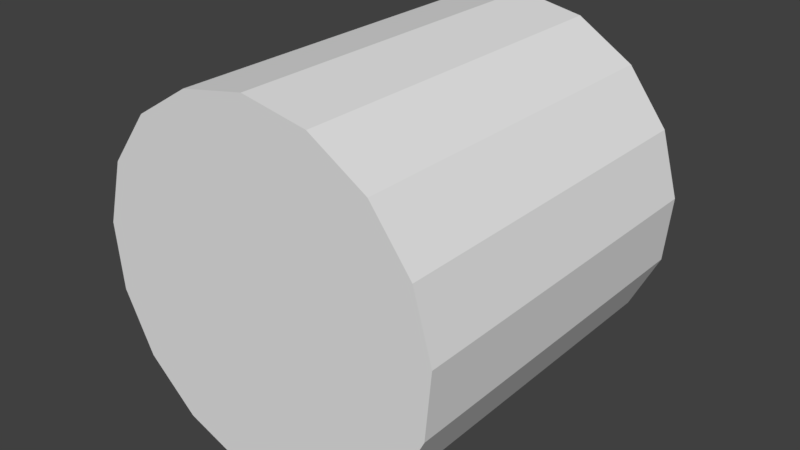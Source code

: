 # Source: log.blend  (saved by Blender 2.77.0; exported with 4.5.12 LTS)
import bpy
from mathutils import Matrix  # noqa: F401  (used for matrix-valued properties, if any)

bpy.ops.wm.read_factory_settings(use_empty=True)
scene = bpy.context.scene
scene.name = 'Scene'

# ---- collections
col_collection_1 = bpy.data.collections.new('Collection 1'); scene.collection.children.link(col_collection_1)

# ---- world
world_world = bpy.data.worlds.new('World'); scene.world = world_world
world_world.color = (0.05088, 0.05088, 0.05088)
world_world.use_sun_shadow = False
world_world.sun_shadow_jitter_overblur = 0.0
world_world.cycles.sampling_method = 'MANUAL'

# ---- meshes
me_cylinder = bpy.data.meshes.new('Cylinder')
me_cylinder.from_pydata([(-5.243e-08, 0.7965, -1.0), (-5.398e-08, 0.7965, 1.0), (0.2877, 0.7427, -1.0), (0.2877, 0.7427, 1.0), (0.5366, 0.5886, -1.0), (0.5366, 0.5886, 1.0), (0.713, 0.355, -1.0), (0.713, 0.355, 1.0), (0.7931, 0.0735, -1.0), (0.7931, 0.0735, 1.0), (0.7661, -0.218, -1.0), (0.7661, -0.218, 1.0), (0.6356, -0.48, -1.0), (0.6356, -0.48, 1.0), (0.4193, -0.6772, -1.0), (0.4193, -0.6772, 1.0), (0.1464, -0.783, -1.0), (0.1464, -0.783, 1.0), (-0.1464, -0.783, -1.0), (-0.1464, -0.783, 1.0), (-0.4193, -0.6772, -1.0), (-0.4193, -0.6772, 1.0), (-0.6356, -0.48, -1.0), (-0.6356, -0.48, 1.0), (-0.7661, -0.218, -1.0), (-0.7661, -0.218, 1.0), (-0.7931, 0.0735, -1.0), (-0.7931, 0.0735, 1.0), (-0.713, 0.355, -1.0), (-0.713, 0.355, 1.0), (-0.5366, 0.5886, -1.0), (-0.5366, 0.5886, 1.0), (-0.2877, 0.7427, -1.0), (-0.2877, 0.7427, 1.0), (0.3612, 0.9325, 1.0), (0.0, 1.0, 1.0), (0.6737, 0.739, 1.0), (0.8952, 0.4457, 1.0), (0.9957, 0.09227, 1.0), (0.9618, -0.2737, 1.0), (0.798, -0.6026, 1.0), (0.5264, -0.8502, 1.0), (0.1837, -0.983, 1.0), (-0.1837, -0.983, 1.0), (-0.5264, -0.8502, 1.0), (-0.798, -0.6026, 1.0), (-0.9618, -0.2737, 1.0), (-0.9957, 0.09227, 1.0), (-0.8952, 0.4457, 1.0), (-0.6737, 0.739, 1.0), (-0.3612, 0.9325, 1.0), (0.0, 1.0, -1.0), (0.3612, 0.9325, -1.0), (0.6737, 0.739, -1.0), (0.8952, 0.4457, -1.0), (0.9957, 0.09227, -1.0), (0.9618, -0.2737, -1.0), (0.798, -0.6026, -1.0), (0.5264, -0.8502, -1.0), (0.1837, -0.983, -1.0), (-0.1837, -0.983, -1.0), (-0.5264, -0.8502, -1.0), (-0.798, -0.6026, -1.0), (-0.9618, -0.2737, -1.0), (-0.9957, 0.09227, -1.0), (-0.8952, 0.4457, -1.0), (-0.6737, 0.739, -1.0), (-0.3612, 0.9325, -1.0)], [], [(51, 35, 34, 52), (52, 34, 36, 53), (53, 36, 37, 54), (54, 37, 38, 55), (55, 38, 39, 56), (56, 39, 40, 57), (57, 40, 41, 58), (58, 41, 42, 59), (59, 42, 43, 60), (60, 43, 44, 61), (61, 44, 45, 62), (62, 45, 46, 63), (63, 46, 47, 64), (64, 47, 48, 65), (65, 48, 49, 66), (3, 1, 33, 31, 29, 27, 25, 23, 21, 19, 17, 15, 13, 11, 9, 7, 5), (66, 49, 50, 67), (67, 50, 35, 51), (0, 2, 4, 6, 8, 10, 12, 14, 16, 18, 20, 22, 24, 26, 28, 30, 32), (1, 3, 34, 35), (3, 5, 36, 34), (5, 7, 37, 36), (7, 9, 38, 37), (9, 11, 39, 38), (11, 13, 40, 39), (13, 15, 41, 40), (15, 17, 42, 41), (17, 19, 43, 42), (19, 21, 44, 43), (21, 23, 45, 44), (23, 25, 46, 45), (25, 27, 47, 46), (27, 29, 48, 47), (29, 31, 49, 48), (31, 33, 50, 49), (33, 1, 35, 50), (2, 0, 51, 52), (4, 2, 52, 53), (6, 4, 53, 54), (8, 6, 54, 55), (10, 8, 55, 56), (12, 10, 56, 57), (14, 12, 57, 58), (16, 14, 58, 59), (18, 16, 59, 60), (20, 18, 60, 61), (22, 20, 61, 62), (24, 22, 62, 63), (26, 24, 63, 64), (28, 26, 64, 65), (30, 28, 65, 66), (32, 30, 66, 67), (0, 32, 67, 51)])
_uv = me_cylinder.uv_layers.new(name='UVMap')
_uv.uv.foreach_set('vector', [0.2178, 0.1065, 0.2178, 0.09372, 0.2197, 0.09372, 0.2197, 0.1065, 0.2197, 0.1065, 0.2197, 0.09372, 0.2214, 0.09372, 0.2214, 0.1065, 0.2214, 0.1065, 0.2214, 0.09372, 0.2227, 0.09372, 0.2227, 0.1065, 0.2227, 0.1065, 0.2227, 0.09372, 0.2235, 0.09372, 0.2235, 0.1065, 0.206, 0.1065, 0.206, 0.09372, 0.2068, 0.09372, 0.2068, 0.1065, 0.2068, 0.1065, 0.2068, 0.09372, 0.2082, 0.09372, 0.2082, 0.1065, 0.2082, 0.1065, 0.2082, 0.09372, 0.2099, 0.09372, 0.2099, 0.1065, 0.2099, 0.1065, 0.2099, 0.09372, 0.2117, 0.09372, 0.2117, 0.1065, 0.2117, 0.1065, 0.2117, 0.09372, 0.2134, 0.09372, 0.2134, 0.1065, 0.2134, 0.1065, 0.2134, 0.09372, 0.2148, 0.09372, 0.2148, 0.1065, 0.2315, 0.09372, 0.2315, 0.1065, 0.2301, 0.1065, 0.2301, 0.09372, 0.2301, 0.09372, 0.2301, 0.1065, 0.2284, 0.1065, 0.2284, 0.09372, 0.2284, 0.09372, 0.2284, 0.1065, 0.2266, 0.1065, 0.2266, 0.09372, 0.2266, 0.09372, 0.2266, 0.1065, 0.2249, 0.1065, 0.2249, 0.09372, 0.2249, 0.09372, 0.2249, 0.1065, 0.2235, 0.1065, 0.2235, 0.09372, 0.8978, 0.4052, 0.8987, 0.4066, 0.8993, 0.4083, 0.8993, 0.4102, 0.8987, 0.4119, 0.8978, 0.4133, 0.8965, 0.4141, 0.895, 0.4143, 0.8936, 0.4138, 0.8924, 0.4127, 0.8917, 0.4111, 0.8914, 0.4092, 0.8917, 0.4074, 0.8924, 0.4058, 0.8936, 0.4047, 0.895, 0.4042, 0.8965, 0.4044, 0.2148, 0.1065, 0.2148, 0.09372, 0.2161, 0.09372, 0.2161, 0.1065, 0.2161, 0.1065, 0.2161, 0.09372, 0.2178, 0.09372, 0.2178, 0.1065, 0.9013, 0.4092, 0.9015, 0.4074, 0.9023, 0.4058, 0.9035, 0.4047, 0.9049, 0.4042, 0.9063, 0.4044, 0.9076, 0.4052, 0.9086, 0.4066, 0.9091, 0.4083, 0.9091, 0.4102, 0.9086, 0.4119, 0.9076, 0.4133, 0.9063, 0.4141, 0.9049, 0.4143, 0.9035, 0.4138, 0.9023, 0.4127, 0.9015, 0.4111, 0.2144, 0.08469, 0.2134, 0.08331, 0.214, 0.08228, 0.2152, 0.08401, 0.2134, 0.08331, 0.2121, 0.08248, 0.2124, 0.08123, 0.214, 0.08228, 0.2121, 0.08248, 0.2106, 0.08231, 0.2105, 0.08102, 0.2124, 0.08123, 0.2106, 0.08231, 0.2092, 0.08282, 0.2088, 0.08166, 0.2105, 0.08102, 0.2092, 0.08282, 0.2081, 0.08395, 0.2073, 0.08307, 0.2088, 0.08166, 0.2081, 0.08395, 0.2073, 0.08553, 0.2064, 0.08506, 0.2073, 0.08307, 0.2073, 0.08553, 0.207, 0.08737, 0.206, 0.08737, 0.2064, 0.08506, 0.207, 0.08737, 0.2073, 0.08921, 0.2064, 0.08967, 0.206, 0.08737, 0.2073, 0.08921, 0.2081, 0.09079, 0.2073, 0.09167, 0.2064, 0.08967, 0.2081, 0.09079, 0.2092, 0.09192, 0.2088, 0.09308, 0.2073, 0.09167, 0.2092, 0.09192, 0.2106, 0.09243, 0.2105, 0.09372, 0.2088, 0.09308, 0.2106, 0.09243, 0.2121, 0.09226, 0.2124, 0.09351, 0.2105, 0.09372, 0.2121, 0.09226, 0.2134, 0.09143, 0.214, 0.09246, 0.2124, 0.09351, 0.2134, 0.09143, 0.2144, 0.09004, 0.2152, 0.09073, 0.214, 0.09246, 0.2144, 0.09004, 0.2149, 0.0883, 0.2159, 0.08854, 0.2152, 0.09073, 0.2149, 0.0883, 0.2149, 0.08644, 0.2159, 0.0862, 0.2159, 0.08854, 0.2149, 0.08644, 0.2144, 0.08469, 0.2152, 0.08401, 0.2159, 0.0862, 0.2172, 0.08553, 0.2169, 0.08737, 0.2159, 0.08737, 0.2162, 0.08506, 0.2179, 0.08395, 0.2172, 0.08553, 0.2162, 0.08506, 0.2172, 0.08307, 0.2191, 0.08282, 0.2179, 0.08395, 0.2172, 0.08307, 0.2186, 0.08166, 0.2205, 0.08231, 0.2191, 0.08282, 0.2186, 0.08166, 0.2204, 0.08102, 0.222, 0.08248, 0.2205, 0.08231, 0.2204, 0.08102, 0.2222, 0.08123, 0.2233, 0.08331, 0.222, 0.08248, 0.2222, 0.08123, 0.2239, 0.08228, 0.2242, 0.08469, 0.2233, 0.08331, 0.2239, 0.08228, 0.2251, 0.08401, 0.2248, 0.08644, 0.2242, 0.08469, 0.2251, 0.08401, 0.2258, 0.0862, 0.2248, 0.0883, 0.2248, 0.08644, 0.2258, 0.0862, 0.2258, 0.08854, 0.2242, 0.09004, 0.2248, 0.0883, 0.2258, 0.08854, 0.2251, 0.09073, 0.2233, 0.09143, 0.2242, 0.09004, 0.2251, 0.09073, 0.2239, 0.09246, 0.222, 0.09226, 0.2233, 0.09143, 0.2239, 0.09246, 0.2222, 0.09351, 0.2205, 0.09243, 0.222, 0.09226, 0.2222, 0.09351, 0.2204, 0.09372, 0.2191, 0.09192, 0.2205, 0.09243, 0.2204, 0.09372, 0.2186, 0.09308, 0.2179, 0.09079, 0.2191, 0.09192, 0.2186, 0.09308, 0.2172, 0.09167, 0.2172, 0.08921, 0.2179, 0.09079, 0.2172, 0.09167, 0.2162, 0.08967, 0.2169, 0.08737, 0.2172, 0.08921, 0.2162, 0.08967, 0.2159, 0.08737])
me_cylinder.use_remesh_preserve_volume = False
me_cylinder.use_remesh_preserve_attributes = False
me_cylinder.use_mirror_vertex_groups = False
me_cylinder.update()

# ---- objects
ob_cylinder = bpy.data.objects.new('Cylinder', me_cylinder)

# ---- transforms, parenting, visibility, modifiers, constraints
ob_cylinder.location = (0.0, 0.0, 0.0)
ob_cylinder.rotation_euler = (1.571, 0.0, 0.0)
ob_cylinder.lineart.crease_threshold = 0.0

# ---- collection membership
col_collection_1.objects.link(ob_cylinder)

# ---- scene / render settings (as saved in the file)
scene.frame_start = 1; scene.frame_end = 250; scene.frame_set(1)
scene.render.engine = 'BLENDER_EEVEE_NEXT'
scene.render.resolution_percentage = 50
scene.render.dither_intensity = 0.0
scene.cycles.use_denoising = False
scene.cycles.samples = 128
scene.cycles.sampling_pattern = 'TABULATED_SOBOL'
scene.cycles.light_sampling_threshold = 0.0
scene.cycles.use_adaptive_sampling = False
scene.cycles.use_light_tree = False
scene.cycles.blur_glossy = 0.0
scene.cycles.sample_clamp_indirect = 0.0
scene.view_settings.view_transform = 'Standard'
bpy.context.view_layer.update()

# ---- added for rendering (the .blend has no active camera and no usable light): camera, sun
cam_auto = bpy.data.cameras.new('AutoCamera')
cam_auto.lens = 50.0
cam_auto.sensor_width = 36.0
cam_auto.clip_end = 1000.0
ob_auto_camera = bpy.data.objects.new('AutoCamera', cam_auto)
scene.collection.objects.link(ob_auto_camera)
ob_auto_camera.location = (3.19144, -3.82973, 2.56166)
ob_auto_camera.rotation_euler = (1.09748, -7.21219e-08, 0.694738)
scene.camera = ob_auto_camera
light_auto_sun = bpy.data.lights.new('AutoSun', 'SUN')
light_auto_sun.energy = 3.0
light_auto_sun.angle = 0.0523599
ob_auto_sun = bpy.data.objects.new('AutoSun', light_auto_sun)
scene.collection.objects.link(ob_auto_sun)
ob_auto_sun.rotation_euler = (0.872665, 0.174533, 0.523599)
bpy.context.view_layer.update()
